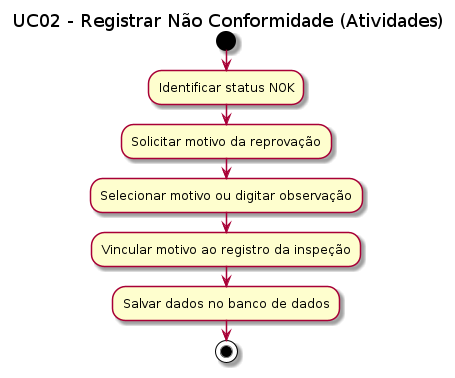

The diagram above was rendered by PlantUML. Its source (embedded in the PNG):
@startuml
title UC02 - Registrar Não Conformidade (Atividades)

start
:Identificar status NOK;
:Solicitar motivo da reprovação;
:Selecionar motivo ou digitar observação;
:Vincular motivo ao registro da inspeção;
:Salvar dados no banco de dados;
stop
@enduml